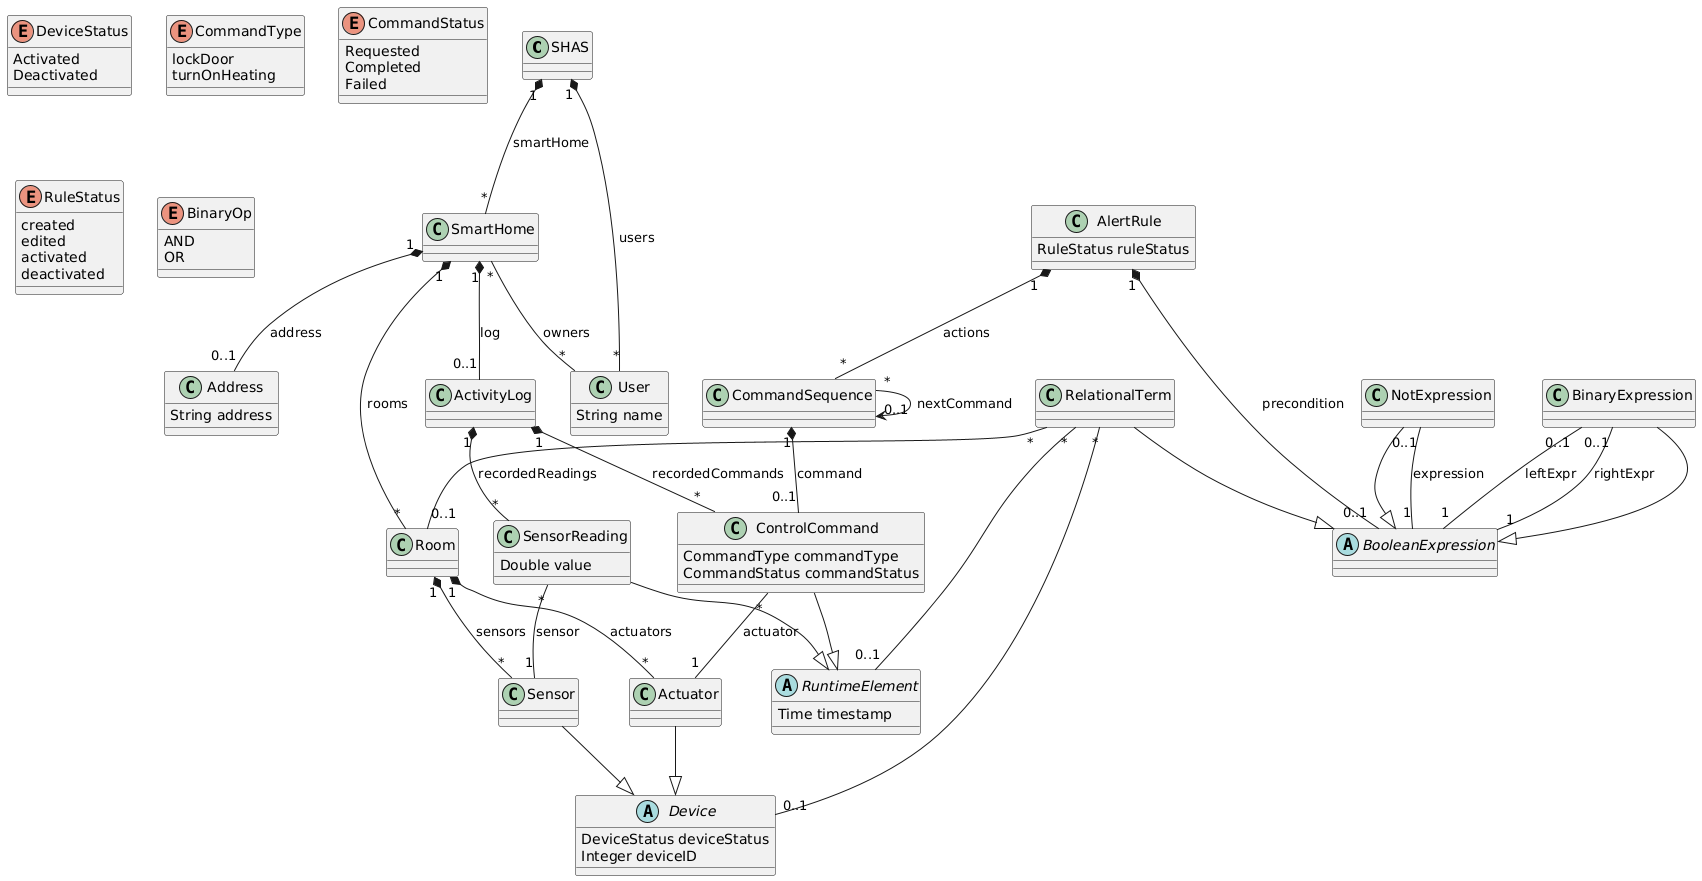

The diagram above was rendered by PlantUML. Its source (embedded in the PNG):
@startuml
' ===== Classes =====
class SHAS {}

class SmartHome {}

class Address {
    String address
}

class User {
    String name
}

class Room {}

abstract class Device {
    DeviceStatus deviceStatus
    Integer deviceID
}

class ActivityLog {}

class Sensor {}

class Actuator {}

class CommandSequence {}

abstract class RuntimeElement {
    Time timestamp
}

class SensorReading {
    Double value
}

class ControlCommand {
    CommandType commandType
    CommandStatus commandStatus
}

class AlertRule {
    RuleStatus ruleStatus
}

abstract class BooleanExpression {}

class RelationalTerm {}

class NotExpression {}

class BinaryExpression {}

' ===== Enums =====
enum DeviceStatus {
    Activated
    Deactivated
}

enum CommandType {
    lockDoor
    turnOnHeating
}

enum CommandStatus {
    Requested
    Completed
    Failed
}

enum RuleStatus {
    created
    edited
    activated
    deactivated
}

enum BinaryOp {
    AND
    OR
}

' ===== Inheritance =====
Sensor --|> Device
Actuator --|> Device
SensorReading --|> RuntimeElement
ControlCommand --|> RuntimeElement
RelationalTerm --|> BooleanExpression
NotExpression --|> BooleanExpression
BinaryExpression --|> BooleanExpression

' ===== Associations & Compositions =====
SHAS "1" *-- "*" SmartHome : smartHome
SHAS "1" *-- "*" User : users

SmartHome "1" *-- "0..1" Address : address
SmartHome "1" *-- "*" Room : rooms
SmartHome "1" *-- "0..1" ActivityLog : log
SmartHome "*" -- "*" User : owners

Room "1" *-- "*" Sensor : sensors
Room "1" *-- "*" Actuator : actuators

ActivityLog "1" *-- "*" SensorReading : recordedReadings
ActivityLog "1" *-- "*" ControlCommand : recordedCommands

CommandSequence "*" --> "0..1" CommandSequence : nextCommand
CommandSequence "1" *-- "0..1" ControlCommand : command

SensorReading "*" -- "1" Sensor : sensor
ControlCommand "*" -- "1" Actuator : actuator

AlertRule "1" *-- "0..1" BooleanExpression : precondition
AlertRule "1" *-- "*" CommandSequence : actions

RelationalTerm "*" -- "0..1" Room
RelationalTerm "*" -- "0..1" Device
RelationalTerm "*" -- "0..1" RuntimeElement

NotExpression "0..1" -- "1" BooleanExpression : expression

BinaryExpression "0..1" -- "1" BooleanExpression : leftExpr
BinaryExpression "0..1" -- "1" BooleanExpression : rightExpr
@enduml